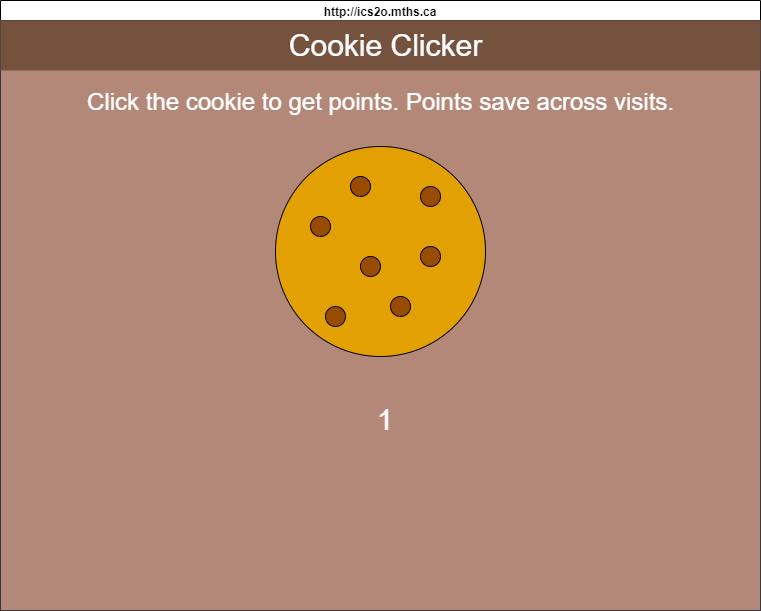

The diagram above was exported from draw.io. Its source (the exported page's mxGraphModel, read from the mxfile embedded in the PNG):
<mxGraphModel dx="1126" dy="751" grid="1" gridSize="10" guides="1" tooltips="1" connect="1" arrows="1" fold="1" page="1" pageScale="1" pageWidth="850" pageHeight="1100" background="#ffffff" math="0" shadow="0">
  <root>
    <mxCell id="NyM_jjObggYpz3M2ubvP-0" />
    <mxCell id="NyM_jjObggYpz3M2ubvP-1" parent="NyM_jjObggYpz3M2ubvP-0" />
    <mxCell id="NyM_jjObggYpz3M2ubvP-2" value="http://ics2o.mths.ca" style="swimlane;whiteSpace=wrap;html=1;strokeColor=#000000;strokeWidth=1;gradientColor=none;perimeterSpacing=0;glass=0;labelBackgroundColor=none;labelBorderColor=none;" parent="NyM_jjObggYpz3M2ubvP-1" vertex="1">
      <mxGeometry x="40" y="40" width="760" height="610" as="geometry" />
    </mxCell>
    <mxCell id="NyM_jjObggYpz3M2ubvP-3" value="" style="whiteSpace=wrap;html=1;glass=0;labelBackgroundColor=none;labelBorderColor=none;fontSize=22;fillColor=#b38878;strokeColor=#36393d;" parent="NyM_jjObggYpz3M2ubvP-2" vertex="1">
      <mxGeometry y="20" width="760" height="590" as="geometry" />
    </mxCell>
    <mxCell id="NyM_jjObggYpz3M2ubvP-4" value="" style="whiteSpace=wrap;html=1;fontSize=22;fillColor=#75523E;strokeColor=none;gradientColor=none;" parent="NyM_jjObggYpz3M2ubvP-2" vertex="1">
      <mxGeometry y="20" width="760" height="50" as="geometry" />
    </mxCell>
    <mxCell id="NyM_jjObggYpz3M2ubvP-5" value="&lt;span style=&quot;font-size: 24px;&quot;&gt;&lt;font color=&quot;#ffffff&quot;&gt;Click the cookie to get points. Points save across visits.&lt;/font&gt;&lt;/span&gt;" style="text;html=1;align=center;verticalAlign=middle;resizable=0;points=[];autosize=1;fontSize=26;fontColor=#000000;" parent="NyM_jjObggYpz3M2ubvP-2" vertex="1">
      <mxGeometry x="75" y="81" width="610" height="40" as="geometry" />
    </mxCell>
    <mxCell id="NyM_jjObggYpz3M2ubvP-6" value="Cookie Clicker" style="text;html=1;align=center;verticalAlign=middle;resizable=0;points=[];autosize=1;fontSize=30;fontColor=#FFFFFF;" parent="NyM_jjObggYpz3M2ubvP-2" vertex="1">
      <mxGeometry x="275" y="20" width="220" height="50" as="geometry" />
    </mxCell>
    <mxCell id="NyM_jjObggYpz3M2ubvP-7" value="&lt;font color=&quot;#ffffff&quot; style=&quot;font-size: 29px;&quot;&gt;1&lt;/font&gt;" style="text;align=center;html=1;verticalAlign=middle;whiteSpace=wrap;rounded=0;fontColor=#000000;" parent="NyM_jjObggYpz3M2ubvP-2" vertex="1">
      <mxGeometry x="300" y="405" width="170" height="30" as="geometry" />
    </mxCell>
    <mxCell id="NyM_jjObggYpz3M2ubvP-8" value="" style="group" parent="NyM_jjObggYpz3M2ubvP-2" vertex="1" connectable="0">
      <mxGeometry x="275" y="146" width="210" height="210" as="geometry" />
    </mxCell>
    <mxCell id="NyM_jjObggYpz3M2ubvP-9" value="" style="ellipse;whiteSpace=wrap;html=1;fontColor=#FFFFFF;fillColor=#E3A002;strokeColor=#000000;" parent="NyM_jjObggYpz3M2ubvP-8" vertex="1">
      <mxGeometry width="210" height="210" as="geometry" />
    </mxCell>
    <mxCell id="NyM_jjObggYpz3M2ubvP-10" value="" style="ellipse;whiteSpace=wrap;html=1;strokeColor=#000000;fontColor=#FFFFFF;fillColor=#994C00;" parent="NyM_jjObggYpz3M2ubvP-8" vertex="1">
      <mxGeometry x="85" y="110" width="20" height="20" as="geometry" />
    </mxCell>
    <mxCell id="NyM_jjObggYpz3M2ubvP-11" value="" style="ellipse;whiteSpace=wrap;html=1;strokeColor=#000000;fontColor=#FFFFFF;fillColor=#994C00;" parent="NyM_jjObggYpz3M2ubvP-8" vertex="1">
      <mxGeometry x="75" y="30" width="20" height="20" as="geometry" />
    </mxCell>
    <mxCell id="NyM_jjObggYpz3M2ubvP-12" value="" style="ellipse;whiteSpace=wrap;html=1;strokeColor=#000000;fontColor=#FFFFFF;fillColor=#994C00;" parent="NyM_jjObggYpz3M2ubvP-8" vertex="1">
      <mxGeometry x="145" y="40" width="20" height="20" as="geometry" />
    </mxCell>
    <mxCell id="NyM_jjObggYpz3M2ubvP-13" value="" style="ellipse;whiteSpace=wrap;html=1;strokeColor=#000000;fontColor=#FFFFFF;fillColor=#994C00;" parent="NyM_jjObggYpz3M2ubvP-8" vertex="1">
      <mxGeometry x="35" y="70" width="20" height="20" as="geometry" />
    </mxCell>
    <mxCell id="NyM_jjObggYpz3M2ubvP-14" value="" style="ellipse;whiteSpace=wrap;html=1;strokeColor=#000000;fontColor=#FFFFFF;fillColor=#994C00;" parent="NyM_jjObggYpz3M2ubvP-8" vertex="1">
      <mxGeometry x="145" y="100" width="20" height="20" as="geometry" />
    </mxCell>
    <mxCell id="NyM_jjObggYpz3M2ubvP-15" value="" style="ellipse;whiteSpace=wrap;html=1;strokeColor=#000000;fontColor=#FFFFFF;fillColor=#994C00;" parent="NyM_jjObggYpz3M2ubvP-8" vertex="1">
      <mxGeometry x="115" y="150" width="20" height="20" as="geometry" />
    </mxCell>
    <mxCell id="NyM_jjObggYpz3M2ubvP-16" value="" style="ellipse;whiteSpace=wrap;html=1;strokeColor=#000000;fontColor=#FFFFFF;fillColor=#994C00;" parent="NyM_jjObggYpz3M2ubvP-8" vertex="1">
      <mxGeometry x="50" y="160" width="20" height="20" as="geometry" />
    </mxCell>
  </root>
</mxGraphModel>